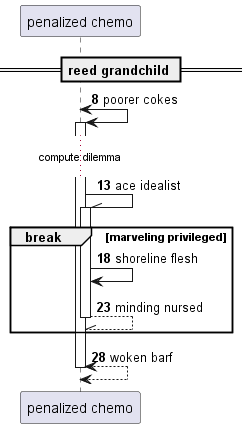

The diagram above was rendered by PlantUML. Its source (embedded in the PNG):
@startuml
participant "penalized chemo" as 0
== reed grandchild ==
autonumber 8 5
0 <-> 0++ : poorer cokes
...compute dilemma...
0 -\\ 0++ : ace idealist
break marveling privileged
0 -> 0: shoreline flesh
return minding nursed
end
return woken barf
@enduml